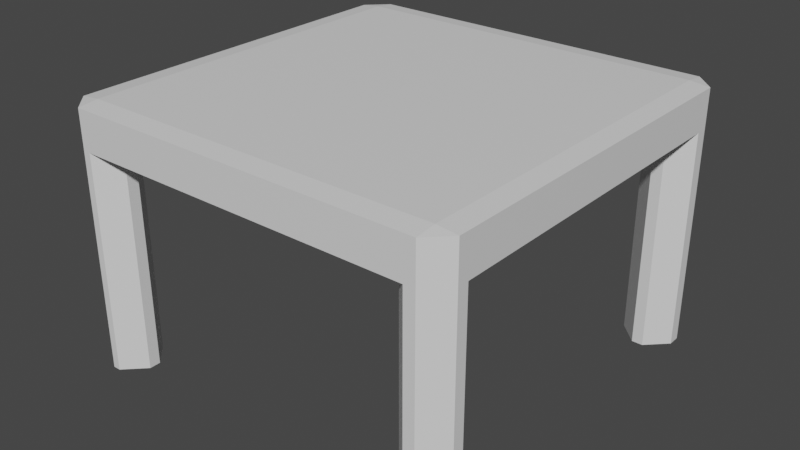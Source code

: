 # Source: table.blend  (saved by Blender 3.3.6; exported with 4.5.12 LTS)
import bpy
from mathutils import Matrix  # noqa: F401  (used for matrix-valued properties, if any)

bpy.ops.wm.read_factory_settings(use_empty=True)
scene = bpy.context.scene
scene.name = 'Scene'

# ---- collections
col_collection = bpy.data.collections.new('Collection'); scene.collection.children.link(col_collection)

# ---- materials (node trees are filled in below, after node groups)
mat_material = bpy.data.materials.new('Material')
mat_material.alpha_threshold = 0.0
mat_material.use_transparent_shadow = False
mat_material.roughness = 0.5
mat_material.line_color = (0.0, 0.0, 0.0, 1.0)

# ---- material node trees
mat_material.use_nodes = True; mat_material.node_tree.nodes.clear()
_N = mat_material.node_tree.nodes; _L = mat_material.node_tree.links
n0 = _N.new('ShaderNodeOutputMaterial'); n0.name = 'Material Output'; n0.location = (300, 300)
n1 = _N.new('ShaderNodeBsdfPrincipled'); n1.name = 'Principled BSDF'; n1.location = (10, 300)
n1.distribution = 'GGX'
n1.subsurface_method = 'RANDOM_WALK_SKIN'
n1.inputs[3].default_value = 1.45
n1.inputs[27].default_value = (0.0, 0.0, 0.0, 1.0)
n1.inputs[28].default_value = 1.0
_L.new(n1.outputs[0], n0.inputs[0])
n0.is_active_output = True

# ---- world
world_world = bpy.data.worlds.new('World'); scene.world = world_world
world_world.use_nodes = True; world_world.node_tree.nodes.clear()
_N = world_world.node_tree.nodes; _L = world_world.node_tree.links
n0 = _N.new('ShaderNodeOutputWorld'); n0.name = 'World Output'; n0.location = (300, 300)
n1 = _N.new('ShaderNodeBackground'); n1.name = 'Background'; n1.location = (10, 300)
n1.inputs[0].default_value = (0.05088, 0.05088, 0.05088, 1.0)
_L.new(n1.outputs[0], n0.inputs[0])
n0.is_active_output = True
world_world.color = (0.05088, 0.05088, 0.05088)
world_world.use_sun_shadow = False
world_world.sun_shadow_jitter_overblur = 0.0

# ---- meshes
me_cube = bpy.data.meshes.new('Cube')
me_cube.from_pydata([(1.0, 1.0, 1.0), (1.0, 1.0, -1.0), (1.0, -1.0, 1.0), (1.0, -1.0, -1.0), (-1.0, 1.0, 1.0), (-1.0, 1.0, -1.0), (-1.0, -1.0, 1.0), (-1.0, -1.0, -1.0), (-0.7624, 1.0, -1.0), (-0.7624, -1.0, 1.0), (-0.7624, -1.0, -1.0), (-0.7624, 1.0, 1.0), (0.7449, -1.0, -1.0), (0.7449, 1.0, 1.0), (0.7449, 1.0, -1.0), (0.7449, -1.0, 1.0), (-1.0, -0.7433, -1.0), (1.0, -0.7433, 1.0), (-1.0, -0.7433, 1.0), (1.0, -0.7433, -1.0), (-0.7624, -0.7433, -1.0), (-0.7624, -0.7433, 1.0), (0.7449, -0.7433, 1.0), (0.7449, -0.7433, -1.0), (-1.0, 0.7389, 1.0), (1.0, 0.7389, -1.0), (-1.0, 0.7389, -1.0), (1.0, 0.7389, 1.0), (-0.7624, 0.7389, -1.0), (-0.7624, 0.7389, 1.0), (0.7449, 0.7389, 1.0), (0.7449, 0.7389, -1.0), (-1.0, -0.7433, -11.18), (-1.0, -1.0, -11.18), (-0.7624, 1.0, -11.18), (-1.0, 1.0, -11.18), (0.7449, -1.0, -11.18), (1.0, -1.0, -11.18), (1.0, 0.7389, -11.18), (1.0, 1.0, -11.18), (-0.7624, -1.0, -11.18), (-0.7624, -0.7433, -11.18), (0.7449, 1.0, -11.18), (0.7449, -0.7433, -11.18), (1.0, -0.7433, -11.18), (-1.0, 0.7389, -11.18), (-0.7624, 0.7389, -11.18), (0.7449, 0.7389, -11.18)], [], [(21, 18, 6, 9), (10, 9, 6, 7), (26, 24, 4, 5), (5, 8, 34, 35), (19, 17, 2, 3), (14, 13, 0, 1), (5, 4, 11, 8), (3, 12, 36, 37), (12, 15, 9, 10), (22, 21, 9, 15), (17, 22, 15, 2), (3, 2, 15, 12), (8, 11, 13, 14), (20, 23, 12, 10), (28, 31, 23, 20), (27, 30, 22, 17), (30, 29, 21, 22), (26, 28, 20, 16), (25, 27, 17, 19), (31, 25, 19, 23), (7, 6, 18, 16), (29, 24, 18, 21), (11, 4, 24, 29), (7, 16, 32, 33), (1, 0, 27, 25), (14, 1, 39, 42), (13, 11, 29, 30), (0, 13, 30, 27), (8, 14, 31, 28), (16, 18, 24, 26), (43, 44, 37, 36), (32, 41, 40, 33), (42, 39, 38, 47), (35, 34, 46, 45), (25, 31, 47, 38), (19, 3, 37, 44), (26, 5, 35, 45), (16, 20, 41, 32), (20, 10, 40, 41), (28, 26, 45, 46), (1, 25, 38, 39), (8, 28, 46, 34), (23, 19, 44, 43), (12, 23, 43, 36), (31, 14, 42, 47), (10, 7, 33, 40)])
_uv = me_cube.uv_layers.new(name='UVMap')
_uv.uv.foreach_set('vector', [0.8453, 0.7179, 0.875, 0.7179, 0.875, 0.75, 0.8453, 0.75, 0.375, 0.9703, 0.625, 0.9703, 0.625, 1.0, 0.375, 1.0, 0.375, 0.2174, 0.625, 0.2174, 0.625, 0.25, 0.375, 0.25, 0.375, 0.25, 0.375, 0.2797, 0.375, 0.2797, 0.375, 0.25, 0.375, 0.7179, 0.625, 0.7179, 0.625, 0.75, 0.375, 0.75, 0.375, 0.4681, 0.625, 0.4681, 0.625, 0.5, 0.375, 0.5, 0.375, 0.25, 0.625, 0.25, 0.625, 0.2797, 0.375, 0.2797, 0.375, 0.75, 0.375, 0.7819, 0.375, 0.7819, 0.375, 0.75, 0.375, 0.7819, 0.625, 0.7819, 0.625, 0.9703, 0.375, 0.9703, 0.6569, 0.7179, 0.8453, 0.7179, 0.8453, 0.75, 0.6569, 0.75, 0.625, 0.7179, 0.6569, 0.7179, 0.6569, 0.75, 0.625, 0.75, 0.375, 0.75, 0.625, 0.75, 0.625, 0.7819, 0.375, 0.7819, 0.375, 0.2797, 0.625, 0.2797, 0.625, 0.4681, 0.375, 0.4681, 0.1547, 0.7179, 0.3431, 0.7179, 0.3431, 0.75, 0.1547, 0.75, 0.1547, 0.5326, 0.3431, 0.5326, 0.3431, 0.7179, 0.1547, 0.7179, 0.625, 0.5326, 0.6569, 0.5326, 0.6569, 0.7179, 0.625, 0.7179, 0.6569, 0.5326, 0.8453, 0.5326, 0.8453, 0.7179, 0.6569, 0.7179, 0.125, 0.5326, 0.1547, 0.5326, 0.1547, 0.7179, 0.125, 0.7179, 0.375, 0.5326, 0.625, 0.5326, 0.625, 0.7179, 0.375, 0.7179, 0.3431, 0.5326, 0.375, 0.5326, 0.375, 0.7179, 0.3431, 0.7179, 0.375, 0.0, 0.625, 0.0, 0.625, 0.03209, 0.375, 0.03209, 0.8453, 0.5326, 0.875, 0.5326, 0.875, 0.7179, 0.8453, 0.7179, 0.8453, 0.5, 0.875, 0.5, 0.875, 0.5326, 0.8453, 0.5326, 0.375, 0.0, 0.375, 0.03209, 0.375, 0.03209, 0.375, 0.0, 0.375, 0.5, 0.625, 0.5, 0.625, 0.5326, 0.375, 0.5326, 0.375, 0.4681, 0.375, 0.5, 0.375, 0.5, 0.375, 0.4681, 0.6569, 0.5, 0.8453, 0.5, 0.8453, 0.5326, 0.6569, 0.5326, 0.625, 0.5, 0.6569, 0.5, 0.6569, 0.5326, 0.625, 0.5326, 0.1547, 0.5, 0.3431, 0.5, 0.3431, 0.5326, 0.1547, 0.5326, 0.375, 0.03209, 0.625, 0.03209, 0.625, 0.2174, 0.375, 0.2174, 0.3431, 0.7179, 0.375, 0.7179, 0.375, 0.75, 0.3431, 0.75, 0.125, 0.7179, 0.1547, 0.7179, 0.1547, 0.75, 0.125, 0.75, 0.3431, 0.5, 0.375, 0.5, 0.375, 0.5326, 0.3431, 0.5326, 0.125, 0.5, 0.1547, 0.5, 0.1547, 0.5326, 0.125, 0.5326, 0.375, 0.5326, 0.3431, 0.5326, 0.3431, 0.5326, 0.375, 0.5326, 0.375, 0.7179, 0.375, 0.75, 0.375, 0.75, 0.375, 0.7179, 0.375, 0.2174, 0.375, 0.25, 0.375, 0.25, 0.375, 0.2174, 0.125, 0.7179, 0.1547, 0.7179, 0.1547, 0.7179, 0.125, 0.7179, 0.1547, 0.7179, 0.1547, 0.75, 0.1547, 0.75, 0.1547, 0.7179, 0.1547, 0.5326, 0.125, 0.5326, 0.125, 0.5326, 0.1547, 0.5326, 0.375, 0.5, 0.375, 0.5326, 0.375, 0.5326, 0.375, 0.5, 0.1547, 0.5, 0.1547, 0.5326, 0.1547, 0.5326, 0.1547, 0.5, 0.3431, 0.7179, 0.375, 0.7179, 0.375, 0.7179, 0.3431, 0.7179, 0.3431, 0.75, 0.3431, 0.7179, 0.3431, 0.7179, 0.3431, 0.75, 0.3431, 0.5326, 0.3431, 0.5, 0.3431, 0.5, 0.3431, 0.5326, 0.375, 0.9703, 0.375, 1.0, 0.375, 1.0, 0.375, 0.9703])
me_cube.materials.append(mat_material)
me_cube.use_mirror_vertex_groups = False
me_cube.update()

# ---- objects
ob_cube = bpy.data.objects.new('Cube', me_cube)

# ---- transforms, parenting, visibility, modifiers, constraints
ob_cube.location = (0.0, 0.0, 3.418)
ob_cube.scale = (3.599, 3.599, 0.3865)
ob_cube.lock_rotations_4d = False
ob_cube.empty_display_type = 'ARROWS'
ob_cube.lineart.crease_threshold = 0.0
_m = ob_cube.modifiers.new('Bevel', 'BEVEL')

# ---- collection membership
col_collection.objects.link(ob_cube)

# ---- scene / render settings (as saved in the file)
scene.frame_start = 1; scene.frame_end = 250; scene.frame_set(1)
scene.render.engine = 'BLENDER_EEVEE_NEXT'
scene.cycles.sampling_pattern = 'TABULATED_SOBOL'
scene.cycles.use_light_tree = False
scene.view_settings.view_transform = 'Filmic'
bpy.context.view_layer.update()

# ---- added for rendering (the .blend has no active camera and no usable light): camera, sun
cam_auto = bpy.data.cameras.new('AutoCamera')
cam_auto.lens = 50.0
cam_auto.sensor_width = 36.0
cam_auto.clip_end = 1000.0
ob_auto_camera = bpy.data.objects.new('AutoCamera', cam_auto)
scene.collection.objects.link(ob_auto_camera)
ob_auto_camera.location = (10.3764, -12.4517, 9.75336)
ob_auto_camera.rotation_euler = (1.09748, -7.21219e-08, 0.694738)
scene.camera = ob_auto_camera
light_auto_sun = bpy.data.lights.new('AutoSun', 'SUN')
light_auto_sun.energy = 3.0
light_auto_sun.angle = 0.0523599
ob_auto_sun = bpy.data.objects.new('AutoSun', light_auto_sun)
scene.collection.objects.link(ob_auto_sun)
ob_auto_sun.rotation_euler = (0.872665, 0.174533, 0.523599)
bpy.context.view_layer.update()
